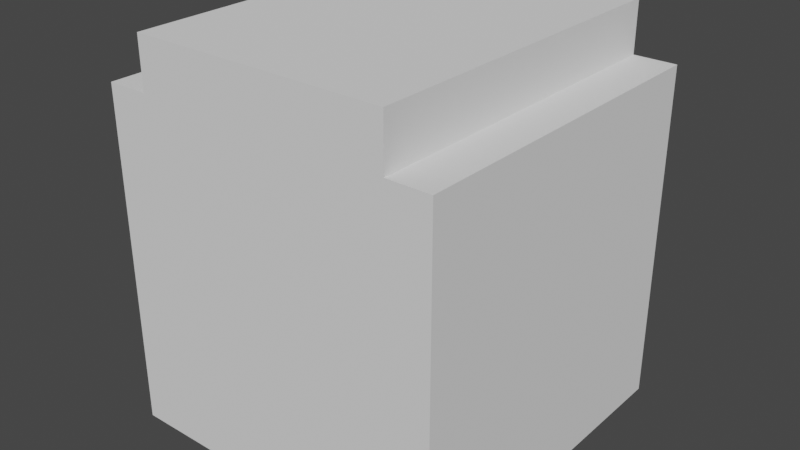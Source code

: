 # Source: pakaman_wall_flat.blend  (saved by Blender 2.80.75; exported with 4.5.12 LTS)
import bpy
from mathutils import Matrix  # noqa: F401  (used for matrix-valued properties, if any)

bpy.ops.wm.read_factory_settings(use_empty=True)
scene = bpy.context.scene
scene.name = 'Scene'

# ---- collections
col_collection = bpy.data.collections.new('Collection'); scene.collection.children.link(col_collection)

# ---- world
world_world = bpy.data.worlds.new('World'); scene.world = world_world
world_world.use_nodes = True; world_world.node_tree.nodes.clear()
_N = world_world.node_tree.nodes; _L = world_world.node_tree.links
n0 = _N.new('ShaderNodeOutputWorld'); n0.name = 'World Output'; n0.location = (300, 300)
n1 = _N.new('ShaderNodeBackground'); n1.name = 'Background'; n1.location = (10, 300)
n1.inputs[0].default_value = (0.05088, 0.05088, 0.05088, 1.0)
_L.new(n1.outputs[0], n0.inputs[0])
n0.is_active_output = True
world_world.color = (0.05088, 0.05088, 0.05088)
world_world.use_sun_shadow = False
world_world.sun_shadow_jitter_overblur = 0.0

# ---- meshes
me_plane = bpy.data.meshes.new('Plane')
me_plane.from_pydata([(-1.0, 0.25, 1.0), (-1.0, -0.25, 1.0), (-1.0, 0.5, 1.0), (-1.0, 0.75, 1.0), (0.5, -0.75, 2.3), (-1.0, 0.0, 1.0), (0.75, 1.0, 2.0), (-1.0, 0.75, 0.0), (-1.0, 0.5, 0.0), (-1.0, 0.25, 0.0), (-1.0, 0.0, 0.0), (-1.0, -0.25, 0.0), (-1.0, -0.5, 0.0), (-1.0, -0.75, 0.0), (1.0, -0.75, 0.0), (1.0, -0.5, 0.0), (1.0, -0.25, 0.0), (1.0, 0.0, 0.0), (1.0, 0.25, 0.0), (1.0, 0.5, 0.0), (1.0, 0.75, 0.0), (1.0, 1.0, 2.0), (-1.0, 0.5, 2.0), (-1.0, 0.25, 2.0), (-1.0, 0.0, 2.0), (-1.0, -0.25, 2.0), (-1.0, -0.5, 2.0), (-1.0, 1.0, 2.0), (0.75, -0.75, 2.0), (1.0, -0.5, 2.0), (1.0, -0.25, 2.0), (1.0, 0.0, 2.0), (1.0, 0.25, 2.0), (1.0, 0.5, 2.0), (1.0, -1.0, 1.746), (-0.75, -1.0, 0.0), (-0.5, -1.0, 0.0), (-0.25, -1.0, 0.0), (0.0, -1.0, 0.0), (0.25, -1.0, 0.0), (0.5, -1.0, 0.0), (0.75, -1.0, 0.0), (0.75, 1.0, 0.0), (0.5, 1.0, 0.0), (0.25, 1.0, 0.0), (0.0, 1.0, 0.0), (-0.25, 1.0, 0.0), (-0.5, 1.0, 0.0), (-0.75, 1.0, 0.0), (-0.75, 1.0, 2.0), (-0.5, -1.0, 2.0), (-0.25, -1.0, 2.0), (0.0, -1.0, 2.0), (0.25, -1.0, 2.0), (0.5, -1.0, 2.0), (1.0, -0.75, 1.746), (1.0, -0.75, 2.0), (0.5, 1.0, 2.0), (0.25, 1.0, 2.0), (0.0, 1.0, 2.0), (-0.25, 1.0, 2.0), (-0.5, 1.0, 2.0), (1.0, 1.0, 1.746), (-1.0, 1.0, 1.746), (-1.0, -0.75, 2.0), (-1.0, -0.75, 1.746), (-0.75, -0.75, 2.3), (-0.75, -0.75, 2.0), (-0.5, -0.75, 2.3), (-0.75, 1.0, 2.3), (0.75, -0.5, 2.0), (0.75, 1.0, 2.3), (-1.0, -1.0, 0.0), (-0.75, -0.5, 2.0), (0.75, -0.25, 2.0), (-0.75, -0.25, 2.0), (0.75, 0.0, 2.0), (-0.75, 0.0, 2.0), (0.75, 0.25, 2.0), (-0.75, 0.25, 2.0), (0.75, 0.5, 2.0), (-1.0, -1.0, 1.746), (-0.75, -1.0, 2.3), (-0.75, 0.5, 2.0), (-0.5, -1.0, 2.3), (0.25, 1.0, 2.3), (0.0, 1.0, 2.3), (-0.25, 1.0, 2.3), (1.0, 0.75, 1.0), (1.0, 1.0, 1.0), (0.5, -1.0, 2.3), (-0.75, -0.75, 0.0), (-0.5, -0.75, 0.0), (-0.25, -0.75, 0.0), (0.0, -0.75, 0.0), (0.25, -0.75, 0.0), (0.5, -0.75, 0.0), (0.75, -0.75, 0.0), (-0.75, -0.5, 0.0), (-0.5, -0.5, 0.0), (-0.25, -0.5, 0.0), (0.0, -0.5, 0.0), (0.25, -0.5, 0.0), (0.5, -0.5, 0.0), (0.75, -0.5, 0.0), (-0.75, -0.25, 0.0), (-0.5, -0.25, 0.0), (-0.25, -0.25, 0.0), (0.0, -0.25, 0.0), (0.25, -0.25, 0.0), (0.5, -0.25, 0.0), (0.75, -0.25, 0.0), (-0.75, 0.0, 0.0), (-0.5, 0.0, 0.0), (-0.25, 0.0, 0.0), (0.0, 0.0, 0.0), (0.25, 0.0, 0.0), (0.5, 0.0, 0.0), (0.75, 0.0, 0.0), (-0.75, 0.25, 0.0), (-0.5, 0.25, 0.0), (-0.25, 0.25, 0.0), (0.0, 0.25, 0.0), (0.25, 0.25, 0.0), (0.5, 0.25, 0.0), (0.75, 0.25, 0.0), (-0.75, 0.5, 0.0), (-0.5, 0.5, 0.0), (-0.25, 0.5, 0.0), (0.0, 0.5, 0.0), (0.25, 0.5, 0.0), (0.5, 0.5, 0.0), (0.75, 0.5, 0.0), (-0.75, 0.75, 0.0), (-0.5, 0.75, 0.0), (-0.25, 0.75, 0.0), (0.0, 0.75, 0.0), (0.25, 0.75, 0.0), (0.5, 0.75, 0.0), (0.75, 0.75, 0.0), (-1.0, -0.5, 1.0), (-1.0, -0.75, 1.0), (1.0, -0.75, 1.0), (1.0, -0.5, 1.0), (1.0, -0.25, 1.0), (1.0, 0.0, 1.0), (1.0, 0.25, 1.0), (1.0, 0.5, 1.0), (1.0, 0.75, 1.0), (0.75, -1.0, 2.3), (-0.75, -1.0, 1.0), (-0.5, -1.0, 1.0), (-0.25, -1.0, 1.0), (0.0, -1.0, 1.0), (0.25, -1.0, 1.0), (0.5, -1.0, 1.0), (0.75, -1.0, 1.0), (0.75, 1.0, 1.0), (0.5, 1.0, 1.0), (0.25, 1.0, 1.0), (0.0, 1.0, 1.0), (-0.25, 1.0, 1.0), (-0.5, 1.0, 1.0), (-0.75, 1.0, 1.0), (0.5, -0.75, 2.3), (0.25, -0.75, 2.3), (0.0, -0.75, 2.3), (-0.25, -0.75, 2.3), (-0.5, -0.75, 2.3), (0.75, -0.5, 2.3), (0.5, -0.5, 2.3), (0.25, -0.5, 2.3), (0.0, -0.5, 2.3), (-0.25, -0.5, 2.3), (-0.5, -0.5, 2.3), (-0.75, -0.5, 2.3), (0.75, -0.25, 2.3), (0.5, -0.25, 2.3), (0.25, -0.25, 2.3), (0.0, -0.25, 2.3), (-0.25, -0.25, 2.3), (-0.5, -0.25, 2.3), (-0.75, -0.25, 2.3), (0.75, 0.0, 2.3), (0.5, 0.0, 2.3), (0.25, 0.0, 2.3), (0.0, 0.0, 2.3), (-0.25, 0.0, 2.3), (-0.5, 0.0, 2.3), (-0.75, 0.0, 2.3), (0.75, 0.25, 2.3), (0.5, 0.25, 2.3), (0.25, 0.25, 2.3), (0.0, 0.25, 2.3), (-0.25, 0.25, 2.3), (-0.5, 0.25, 2.3), (-0.75, 0.25, 2.3), (0.75, 0.5, 2.3), (0.5, 0.5, 2.3), (0.25, 0.5, 2.3), (0.0, 0.5, 2.3), (-0.25, 0.5, 2.3), (-0.5, 0.5, 2.3), (-0.75, 0.5, 2.3), (0.5, 0.75, 2.3), (0.25, 0.75, 2.3), (0.0, 0.75, 2.3), (-0.25, 0.75, 2.3), (-0.5, 0.75, 2.3), (-0.75, -1.0, 2.0), (0.75, -0.75, 2.3), (-0.5, 1.0, 2.3), (-1.0, 0.75, 1.746), (-1.0, 0.5, 1.746), (-1.0, 0.25, 1.746), (-1.0, 0.0, 1.746), (-1.0, -0.25, 1.746), (-1.0, -0.5, 1.746), (-1.0, -0.75, 1.746), (1.0, -0.75, 1.746), (1.0, -0.5, 1.746), (1.0, -0.25, 1.746), (1.0, 0.0, 1.746), (1.0, 0.25, 1.746), (1.0, 0.5, 1.746), (1.0, 0.75, 1.746), (0.75, -1.0, 2.0), (-0.75, -1.0, 1.746), (-0.5, -1.0, 1.746), (-0.25, -1.0, 1.746), (0.0, -1.0, 1.746), (0.25, -1.0, 1.746), (0.5, -1.0, 1.746), (0.75, -1.0, 1.746), (0.75, 1.0, 1.746), (0.5, 1.0, 1.746), (0.25, 1.0, 1.746), (0.0, 1.0, 1.746), (-0.25, 1.0, 1.746), (-0.5, 1.0, 1.746), (-0.75, 1.0, 1.746), (0.5, 1.0, 2.3), (1.0, -1.0, 2.0), (-1.0, -1.0, 2.0), (-0.75, -1.0, 0.0), (-1.0, -0.75, 1.0), (-1.0, -1.0, 1.0), (1.0, -1.0, 0.0), (1.0, -0.75, 0.0), (1.0, -1.0, 1.0), (1.0, -0.75, 1.0), (1.0, 1.0, 0.0), (0.75, 1.0, 0.0), (-1.0, 1.0, 0.0), (-0.75, 1.0, 0.0), (-1.0, 0.75, 2.0), (-1.0, 0.75, 1.746), (-0.5, 0.75, 2.3), (-0.75, 0.75, 2.3), (-0.75, 0.75, 2.0), (1.0, 0.75, 1.746), (1.0, 0.75, 2.0), (0.75, 0.75, 2.0), (0.75, 0.75, 2.3), (0.5, 0.75, 2.3), (-1.0, 0.75, 1.0), (-1.0, 1.0, 1.0), (-0.25, 0.75, 2.3), (0.0, 0.75, 2.3), (0.25, 0.75, 2.3), (-0.25, -1.0, 2.3), (0.0, -1.0, 2.3), (0.25, -1.0, 2.3), (-0.25, -0.75, 2.3), (0.0, -0.75, 2.3), (0.25, -0.75, 2.3)], [], [(46, 47, 162, 161), (213, 214, 23, 22), (214, 215, 24, 23), (215, 216, 25, 24), (216, 217, 26, 25), (43, 44, 159, 158), (220, 221, 30, 29), (221, 222, 31, 30), (222, 223, 32, 31), (223, 224, 33, 32), (44, 45, 160, 159), (70, 29, 30, 74), (74, 30, 31, 76), (76, 31, 32, 78), (78, 32, 33, 80), (42, 43, 158, 157), (97, 104, 15, 14), (104, 111, 16, 15), (111, 118, 17, 16), (118, 125, 18, 17), (125, 132, 19, 18), (132, 139, 20, 19), (8, 7, 133, 126), (126, 133, 134, 127), (127, 134, 135, 128), (128, 135, 136, 129), (129, 136, 137, 130), (130, 137, 138, 131), (131, 138, 139, 132), (9, 8, 126, 119), (119, 126, 127, 120), (120, 127, 128, 121), (121, 128, 129, 122), (122, 129, 130, 123), (123, 130, 131, 124), (124, 131, 132, 125), (10, 9, 119, 112), (112, 119, 120, 113), (113, 120, 121, 114), (114, 121, 122, 115), (115, 122, 123, 116), (116, 123, 124, 117), (117, 124, 125, 118), (11, 10, 112, 105), (105, 112, 113, 106), (106, 113, 114, 107), (107, 114, 115, 108), (108, 115, 116, 109), (109, 116, 117, 110), (110, 117, 118, 111), (12, 11, 105, 98), (98, 105, 106, 99), (99, 106, 107, 100), (100, 107, 108, 101), (101, 108, 109, 102), (102, 109, 110, 103), (103, 110, 111, 104), (13, 12, 98, 91), (91, 98, 99, 92), (92, 99, 100, 93), (93, 100, 101, 94), (94, 101, 102, 95), (95, 102, 103, 96), (96, 103, 104, 97), (45, 46, 161, 160), (35, 91, 92, 36), (36, 92, 93, 37), (37, 93, 94, 38), (38, 94, 95, 39), (39, 95, 96, 40), (40, 96, 97, 41), (23, 79, 83, 22), (76, 78, 190, 183), (73, 26, 64, 67), (24, 77, 79, 23), (246, 81, 65, 245), (29, 70, 28, 56), (74, 76, 183, 176), (70, 74, 176, 169), (174, 175, 66, 68), (88, 20, 251, 89), (25, 75, 77, 24), (175, 73, 67, 66), (42, 157, 89, 251), (6, 21, 62, 234), (220, 29, 56, 55), (26, 73, 75, 25), (241, 71, 6, 57), (70, 169, 210, 28), (83, 79, 196, 203), (79, 77, 189, 196), (13, 91, 244, 72), (77, 75, 182, 189), (26, 217, 65, 64), (75, 73, 175, 182), (78, 80, 197, 190), (47, 48, 163, 162), (228, 229, 51, 50), (229, 230, 52, 51), (230, 231, 53, 52), (231, 232, 54, 53), (235, 236, 58, 57), (236, 237, 59, 58), (237, 238, 60, 59), (238, 239, 61, 60), (169, 170, 4, 210), (255, 259, 49, 27), (261, 260, 62, 21), (260, 88, 89, 62), (234, 62, 89, 157), (6, 234, 235, 57), (69, 211, 61, 49), (256, 255, 27, 63), (262, 261, 21, 6), (133, 48, 47, 134), (134, 47, 46, 135), (135, 46, 45, 136), (136, 45, 44, 137), (137, 44, 43, 138), (138, 43, 42, 139), (40, 41, 156, 155), (39, 40, 155, 154), (38, 39, 154, 153), (37, 38, 153, 152), (36, 37, 152, 151), (35, 36, 151, 150), (19, 20, 148, 147), (18, 19, 147, 146), (17, 18, 146, 145), (16, 17, 145, 144), (15, 16, 144, 143), (14, 15, 143, 142), (12, 13, 141, 140), (11, 12, 140, 1), (10, 11, 1, 5), (9, 10, 5, 0), (8, 9, 0, 2), (7, 8, 2, 3), (258, 257, 211, 69), (263, 262, 6, 71), (264, 263, 71, 241), (202, 201, 207, 208), (201, 200, 206, 207), (200, 199, 205, 206), (199, 198, 204, 205), (196, 195, 202, 203), (195, 194, 201, 202), (194, 193, 200, 201), (193, 192, 199, 200), (192, 191, 198, 199), (191, 190, 197, 198), (189, 188, 195, 196), (188, 187, 194, 195), (187, 186, 193, 194), (186, 185, 192, 193), (185, 184, 191, 192), (184, 183, 190, 191), (182, 181, 188, 189), (181, 180, 187, 188), (180, 179, 186, 187), (179, 178, 185, 186), (178, 177, 184, 185), (177, 176, 183, 184), (175, 174, 181, 182), (174, 173, 180, 181), (173, 172, 179, 180), (172, 171, 178, 179), (171, 170, 177, 178), (170, 169, 176, 177), (168, 167, 173, 174), (167, 166, 172, 173), (166, 165, 171, 172), (165, 164, 170, 171), (259, 258, 69, 49), (67, 64, 243, 209), (56, 28, 226, 242), (55, 56, 242, 34), (162, 163, 240, 239), (161, 162, 239, 238), (160, 161, 238, 237), (159, 160, 237, 236), (158, 159, 236, 235), (157, 158, 235, 234), (155, 156, 233, 232), (154, 155, 232, 231), (153, 154, 231, 230), (152, 153, 230, 229), (151, 152, 229, 228), (150, 151, 228, 227), (147, 148, 225, 224), (146, 147, 224, 223), (145, 146, 223, 222), (144, 145, 222, 221), (143, 144, 221, 220), (142, 143, 220, 219), (140, 141, 218, 217), (1, 140, 217, 216), (5, 1, 216, 215), (0, 5, 215, 214), (2, 0, 214, 213), (3, 2, 213, 212), (68, 66, 82, 84), (66, 67, 209, 82), (64, 65, 81, 243), (28, 210, 149, 226), (210, 4, 90, 149), (72, 246, 245, 13), (150, 246, 72, 35), (227, 81, 246, 150), (243, 81, 227, 209), (228, 50, 209, 227), (82, 209, 50, 84), (41, 97, 248, 247), (249, 247, 248, 250), (34, 249, 250, 55), (41, 247, 249, 156), (156, 249, 34, 233), (242, 226, 233, 34), (232, 233, 226, 54), (149, 90, 54, 226), (20, 139, 252, 251), (133, 7, 253, 254), (83, 203, 258, 259), (203, 202, 257, 258), (213, 22, 255, 256), (22, 83, 259, 255), (198, 197, 263, 264), (197, 80, 262, 263), (80, 33, 261, 262), (33, 224, 260, 261), (265, 256, 63, 266), (7, 265, 266, 253), (163, 48, 253, 266), (240, 163, 266, 63), (27, 49, 240, 63), (239, 240, 49, 61), (269, 264, 241, 85), (257, 267, 87, 211), (267, 268, 86, 87), (268, 269, 85, 86), (60, 61, 211, 87), (59, 60, 87, 86), (58, 59, 86, 85), (57, 58, 85, 241), (272, 90, 4, 275), (84, 270, 273, 68), (270, 271, 274, 273), (271, 272, 275, 274), (54, 90, 272, 53), (53, 272, 271, 52), (52, 271, 270, 51), (51, 270, 84, 50)])
_uv = me_plane.uv_layers.new(name='UVMap')
_uv.uv.foreach_set('vector', [0.375, 1.0, 0.25, 1.0, 0.25, 1.0, 0.375, 1.0, 0.0, 0.75, 0.0, 0.625, 0.0, 0.625, 0.0, 0.75, 0.0, 0.625, 0.0, 0.5, 0.0, 0.5, 0.0, 0.625, 0.0, 0.5, 0.0, 0.375, 0.0, 0.375, 0.0, 0.5, 0.0, 0.375, 0.0, 0.25, 0.0, 0.25, 0.0, 0.375, 0.75, 1.0, 0.625, 1.0, 0.625, 1.0, 0.75, 1.0, 1.0, 0.25, 1.0, 0.375, 1.0, 0.375, 1.0, 0.25, 1.0, 0.375, 1.0, 0.5, 1.0, 0.5, 1.0, 0.375, 1.0, 0.5, 1.0, 0.625, 1.0, 0.625, 1.0, 0.5, 1.0, 0.625, 1.0, 0.75, 1.0, 0.75, 1.0, 0.625, 0.625, 1.0, 0.5, 1.0, 0.5, 1.0, 0.625, 1.0, 0.875, 0.25, 1.0, 0.25, 1.0, 0.375, 0.875, 0.375, 0.875, 0.375, 1.0, 0.375, 1.0, 0.5, 0.875, 0.5, 0.875, 0.5, 1.0, 0.5, 1.0, 0.625, 0.875, 0.625, 0.875, 0.625, 1.0, 0.625, 1.0, 0.75, 0.875, 0.75, 0.875, 1.0, 0.75, 1.0, 0.75, 1.0, 0.875, 1.0, 0.875, 0.125, 0.875, 0.25, 1.0, 0.25, 1.0, 0.125, 0.875, 0.25, 0.875, 0.375, 1.0, 0.375, 1.0, 0.25, 0.875, 0.375, 0.875, 0.5, 1.0, 0.5, 1.0, 0.375, 0.875, 0.5, 0.875, 0.625, 1.0, 0.625, 1.0, 0.5, 0.875, 0.625, 0.875, 0.75, 1.0, 0.75, 1.0, 0.625, 0.875, 0.75, 0.875, 0.875, 1.0, 0.875, 1.0, 0.75, 0.0, 0.75, 0.0, 0.875, 0.125, 0.875, 0.125, 0.75, 0.125, 0.75, 0.125, 0.875, 0.25, 0.875, 0.25, 0.75, 0.25, 0.75, 0.25, 0.875, 0.375, 0.875, 0.375, 0.75, 0.375, 0.75, 0.375, 0.875, 0.5, 0.875, 0.5, 0.75, 0.5, 0.75, 0.5, 0.875, 0.625, 0.875, 0.625, 0.75, 0.625, 0.75, 0.625, 0.875, 0.75, 0.875, 0.75, 0.75, 0.75, 0.75, 0.75, 0.875, 0.875, 0.875, 0.875, 0.75, 0.0, 0.625, 0.0, 0.75, 0.125, 0.75, 0.125, 0.625, 0.125, 0.625, 0.125, 0.75, 0.25, 0.75, 0.25, 0.625, 0.25, 0.625, 0.25, 0.75, 0.375, 0.75, 0.375, 0.625, 0.375, 0.625, 0.375, 0.75, 0.5, 0.75, 0.5, 0.625, 0.5, 0.625, 0.5, 0.75, 0.625, 0.75, 0.625, 0.625, 0.625, 0.625, 0.625, 0.75, 0.75, 0.75, 0.75, 0.625, 0.75, 0.625, 0.75, 0.75, 0.875, 0.75, 0.875, 0.625, 0.0, 0.5, 0.0, 0.625, 0.125, 0.625, 0.125, 0.5, 0.125, 0.5, 0.125, 0.625, 0.25, 0.625, 0.25, 0.5, 0.25, 0.5, 0.25, 0.625, 0.375, 0.625, 0.375, 0.5, 0.375, 0.5, 0.375, 0.625, 0.5, 0.625, 0.5, 0.5, 0.5, 0.5, 0.5, 0.625, 0.625, 0.625, 0.625, 0.5, 0.625, 0.5, 0.625, 0.625, 0.75, 0.625, 0.75, 0.5, 0.75, 0.5, 0.75, 0.625, 0.875, 0.625, 0.875, 0.5, 0.0, 0.375, 0.0, 0.5, 0.125, 0.5, 0.125, 0.375, 0.125, 0.375, 0.125, 0.5, 0.25, 0.5, 0.25, 0.375, 0.25, 0.375, 0.25, 0.5, 0.375, 0.5, 0.375, 0.375, 0.375, 0.375, 0.375, 0.5, 0.5, 0.5, 0.5, 0.375, 0.5, 0.375, 0.5, 0.5, 0.625, 0.5, 0.625, 0.375, 0.625, 0.375, 0.625, 0.5, 0.75, 0.5, 0.75, 0.375, 0.75, 0.375, 0.75, 0.5, 0.875, 0.5, 0.875, 0.375, 0.0, 0.25, 0.0, 0.375, 0.125, 0.375, 0.125, 0.25, 0.125, 0.25, 0.125, 0.375, 0.25, 0.375, 0.25, 0.25, 0.25, 0.25, 0.25, 0.375, 0.375, 0.375, 0.375, 0.25, 0.375, 0.25, 0.375, 0.375, 0.5, 0.375, 0.5, 0.25, 0.5, 0.25, 0.5, 0.375, 0.625, 0.375, 0.625, 0.25, 0.625, 0.25, 0.625, 0.375, 0.75, 0.375, 0.75, 0.25, 0.75, 0.25, 0.75, 0.375, 0.875, 0.375, 0.875, 0.25, 0.0, 0.125, 0.0, 0.25, 0.125, 0.25, 0.125, 0.125, 0.125, 0.125, 0.125, 0.25, 0.25, 0.25, 0.25, 0.125, 0.25, 0.125, 0.25, 0.25, 0.375, 0.25, 0.375, 0.125, 0.375, 0.125, 0.375, 0.25, 0.5, 0.25, 0.5, 0.125, 0.5, 0.125, 0.5, 0.25, 0.625, 0.25, 0.625, 0.125, 0.625, 0.125, 0.625, 0.25, 0.75, 0.25, 0.75, 0.125, 0.75, 0.125, 0.75, 0.25, 0.875, 0.25, 0.875, 0.125, 0.5, 1.0, 0.375, 1.0, 0.375, 1.0, 0.5, 1.0, 0.125, 0.0, 0.125, 0.125, 0.25, 0.125, 0.25, 0.0, 0.25, 0.0, 0.25, 0.125, 0.375, 0.125, 0.375, 0.0, 0.375, 0.0, 0.375, 0.125, 0.5, 0.125, 0.5, 0.0, 0.5, 0.0, 0.5, 0.125, 0.625, 0.125, 0.625, 0.0, 0.625, 0.0, 0.625, 0.125, 0.75, 0.125, 0.75, 0.0, 0.75, 0.0, 0.75, 0.125, 0.875, 0.125, 0.875, 0.0, 0.0, 0.625, 0.125, 0.625, 0.125, 0.75, 0.0, 0.75, 0.875, 0.5, 0.875, 0.625, 0.875, 0.625, 0.875, 0.5, 0.125, 0.25, 0.0, 0.25, 0.0, 0.25, 0.125, 0.25, 0.0, 0.5, 0.125, 0.5, 0.125, 0.625, 0.0, 0.625, 0.0, 0.1812, 0.0, 0.25, 0.0, 0.25, 0.0, 0.1812, 1.0, 0.25, 0.875, 0.25, 0.875, 0.25, 1.0, 0.25, 0.875, 0.375, 0.875, 0.5, 0.875, 0.5, 0.875, 0.375, 0.875, 0.25, 0.875, 0.375, 0.875, 0.375, 0.875, 0.25, 0.25, 0.25, 0.125, 0.25, 0.125, 0.25, 0.25, 0.25, 1.0, 0.8125, 1.0, 0.875, 1.0, 0.875, 1.0, 0.8125, 0.0, 0.375, 0.125, 0.375, 0.125, 0.5, 0.0, 0.5, 0.125, 0.25, 0.125, 0.25, 0.125, 0.25, 0.125, 0.25, 0.875, 1.0, 0.875, 1.0, 1.0, 0.8125, 1.0, 0.875, 0.875, 0.75, 1.0, 0.75, 1.0, 0.75, 0.875, 1.0, 1.0, 0.25, 1.0, 0.25, 1.0, 0.25, 1.0, 0.25, 0.0, 0.25, 0.125, 0.25, 0.125, 0.375, 0.0, 0.375, 0.75, 0.75, 0.875, 0.75, 0.875, 0.75, 0.75, 1.0, 0.875, 0.25, 0.875, 0.25, 0.875, 0.25, 0.875, 0.25, 0.125, 0.75, 0.125, 0.625, 0.125, 0.625, 0.125, 0.75, 0.125, 0.625, 0.125, 0.5, 0.125, 0.5, 0.125, 0.625, 0.0, 0.125, 0.125, 0.125, 0.125, 0.125, 0.0, 0.125, 0.125, 0.5, 0.125, 0.375, 0.125, 0.375, 0.125, 0.5, 0.0, 0.25, 0.0, 0.25, 0.0, 0.25, 0.0, 0.25, 0.125, 0.375, 0.125, 0.25, 0.125, 0.25, 0.125, 0.375, 0.875, 0.625, 0.875, 0.75, 0.875, 0.75, 0.875, 0.625, 0.25, 1.0, 0.125, 1.0, 0.125, 1.0, 0.25, 1.0, 0.25, 0.0, 0.375, 0.0, 0.375, 0.0, 0.25, 0.0, 0.375, 0.0, 0.5, 0.0, 0.5, 0.0, 0.375, 0.0, 0.5, 0.0, 0.625, 0.0, 0.625, 0.0, 0.5, 0.0, 0.625, 0.0, 0.75, 0.0, 0.75, 0.0, 0.625, 0.0, 0.75, 1.0, 0.625, 1.0, 0.625, 1.0, 0.75, 1.0, 0.625, 1.0, 0.5, 1.0, 0.5, 1.0, 0.625, 1.0, 0.5, 1.0, 0.375, 1.0, 0.375, 1.0, 0.5, 1.0, 0.375, 1.0, 0.25, 1.0, 0.25, 1.0, 0.375, 1.0, 0.875, 0.25, 0.75, 0.25, 0.75, 0.25, 0.875, 0.25, 0.0, 0.75, 0.125, 0.75, 0.125, 0.75, 0.0, 0.75, 1.0, 0.75, 1.0, 0.75, 1.0, 0.75, 1.0, 0.75, 1.0, 0.75, 1.0, 0.8125, 1.0, 0.8125, 1.0, 0.75, 0.875, 1.0, 1.0, 0.75, 1.0, 0.8125, 0.875, 1.0, 0.875, 0.75, 0.875, 1.0, 0.75, 1.0, 0.75, 1.0, 0.125, 0.75, 0.25, 0.75, 0.25, 1.0, 0.125, 0.75, 0.0, 0.75, 0.0, 0.75, 0.0, 0.75, 0.0, 0.75, 0.875, 0.75, 1.0, 0.75, 1.0, 0.75, 0.875, 0.75, 0.125, 0.875, 0.125, 1.0, 0.25, 1.0, 0.25, 0.875, 0.25, 0.875, 0.25, 1.0, 0.375, 1.0, 0.375, 0.875, 0.375, 0.875, 0.375, 1.0, 0.5, 1.0, 0.5, 0.875, 0.5, 0.875, 0.5, 1.0, 0.625, 1.0, 0.625, 0.875, 0.625, 0.875, 0.625, 1.0, 0.75, 1.0, 0.75, 0.875, 0.75, 0.875, 0.75, 1.0, 0.875, 1.0, 0.875, 0.875, 0.75, 0.0, 0.875, 0.0, 0.875, 0.0, 0.75, 0.0, 0.625, 0.0, 0.75, 0.0, 0.75, 0.0, 0.625, 0.0, 0.5, 0.0, 0.625, 0.0, 0.625, 0.0, 0.5, 0.0, 0.375, 0.0, 0.5, 0.0, 0.5, 0.0, 0.375, 0.0, 0.25, 0.0, 0.375, 0.0, 0.375, 0.0, 0.25, 0.0, 0.125, 0.0, 0.25, 0.0, 0.25, 0.0, 0.125, 0.0, 1.0, 0.75, 1.0, 0.875, 1.0, 0.875, 1.0, 0.75, 1.0, 0.625, 1.0, 0.75, 1.0, 0.75, 1.0, 0.625, 1.0, 0.5, 1.0, 0.625, 1.0, 0.625, 1.0, 0.5, 1.0, 0.375, 1.0, 0.5, 1.0, 0.5, 1.0, 0.375, 1.0, 0.25, 1.0, 0.375, 1.0, 0.375, 1.0, 0.25, 1.0, 0.125, 1.0, 0.25, 1.0, 0.25, 1.0, 0.125, 0.0, 0.25, 0.0, 0.125, 0.0, 0.125, 0.0, 0.25, 0.0, 0.375, 0.0, 0.25, 0.0, 0.25, 0.0, 0.375, 0.0, 0.5, 0.0, 0.375, 0.0, 0.375, 0.0, 0.5, 0.0, 0.625, 0.0, 0.5, 0.0, 0.5, 0.0, 0.625, 0.0, 0.75, 0.0, 0.625, 0.0, 0.625, 0.0, 0.75, 0.0, 0.875, 0.0, 0.75, 0.0, 0.75, 0.0, 0.875, 0.125, 0.75, 0.25, 0.75, 0.25, 0.75, 0.125, 0.75, 0.875, 0.75, 0.875, 0.75, 0.875, 0.75, 0.875, 0.75, 0.75, 0.75, 0.875, 0.75, 0.875, 0.75, 0.75, 0.75, 0.25, 0.75, 0.375, 0.75, 0.375, 0.875, 0.25, 0.875, 0.375, 0.75, 0.5, 0.75, 0.5, 0.875, 0.375, 0.875, 0.5, 0.75, 0.625, 0.75, 0.625, 0.875, 0.5, 0.875, 0.625, 0.75, 0.75, 0.75, 0.75, 0.875, 0.625, 0.875, 0.125, 0.625, 0.25, 0.625, 0.25, 0.75, 0.125, 0.75, 0.25, 0.625, 0.375, 0.625, 0.375, 0.75, 0.25, 0.75, 0.375, 0.625, 0.5, 0.625, 0.5, 0.75, 0.375, 0.75, 0.5, 0.625, 0.625, 0.625, 0.625, 0.75, 0.5, 0.75, 0.625, 0.625, 0.75, 0.625, 0.75, 0.75, 0.625, 0.75, 0.75, 0.625, 0.875, 0.625, 0.875, 0.75, 0.75, 0.75, 0.125, 0.5, 0.25, 0.5, 0.25, 0.625, 0.125, 0.625, 0.25, 0.5, 0.375, 0.5, 0.375, 0.625, 0.25, 0.625, 0.375, 0.5, 0.5, 0.5, 0.5, 0.625, 0.375, 0.625, 0.5, 0.5, 0.625, 0.5, 0.625, 0.625, 0.5, 0.625, 0.625, 0.5, 0.75, 0.5, 0.75, 0.625, 0.625, 0.625, 0.75, 0.5, 0.875, 0.5, 0.875, 0.625, 0.75, 0.625, 0.125, 0.375, 0.25, 0.375, 0.25, 0.5, 0.125, 0.5, 0.25, 0.375, 0.375, 0.375, 0.375, 0.5, 0.25, 0.5, 0.375, 0.375, 0.5, 0.375, 0.5, 0.5, 0.375, 0.5, 0.5, 0.375, 0.625, 0.375, 0.625, 0.5, 0.5, 0.5, 0.625, 0.375, 0.75, 0.375, 0.75, 0.5, 0.625, 0.5, 0.75, 0.375, 0.875, 0.375, 0.875, 0.5, 0.75, 0.5, 0.125, 0.25, 0.25, 0.25, 0.25, 0.375, 0.125, 0.375, 0.25, 0.25, 0.375, 0.25, 0.375, 0.375, 0.25, 0.375, 0.375, 0.25, 0.5, 0.25, 0.5, 0.375, 0.375, 0.375, 0.5, 0.25, 0.625, 0.25, 0.625, 0.375, 0.5, 0.375, 0.625, 0.25, 0.75, 0.25, 0.75, 0.375, 0.625, 0.375, 0.75, 0.25, 0.875, 0.25, 0.875, 0.375, 0.75, 0.375, 0.25, 0.125, 0.375, 0.125, 0.375, 0.25, 0.25, 0.25, 0.375, 0.125, 0.5, 0.125, 0.5, 0.25, 0.375, 0.25, 0.5, 0.125, 0.625, 0.125, 0.625, 0.25, 0.5, 0.25, 0.625, 0.125, 0.75, 0.125, 0.75, 0.25, 0.625, 0.25, 0.125, 0.75, 0.125, 0.75, 0.125, 0.75, 0.125, 0.75, 0.125, 0.25, 0.0, 0.25, 0.0, 0.25, 0.125, 0.25, 1.0, 0.25, 0.875, 0.25, 0.875, 0.25, 1.0, 0.25, 1.0, 0.25, 1.0, 0.25, 1.0, 0.25, 1.0, 0.25, 0.25, 1.0, 0.125, 1.0, 0.125, 1.0, 0.25, 1.0, 0.375, 1.0, 0.25, 1.0, 0.25, 1.0, 0.375, 1.0, 0.5, 1.0, 0.375, 1.0, 0.375, 1.0, 0.5, 1.0, 0.625, 1.0, 0.5, 1.0, 0.5, 1.0, 0.625, 1.0, 0.75, 1.0, 0.625, 1.0, 0.625, 1.0, 0.75, 1.0, 0.875, 1.0, 0.75, 1.0, 0.75, 1.0, 0.875, 1.0, 0.75, 0.0, 0.875, 0.0, 0.875, 0.0, 0.75, 0.0, 0.625, 0.0, 0.75, 0.0, 0.75, 0.0, 0.625, 0.0, 0.5, 0.0, 0.625, 0.0, 0.625, 0.0, 0.5, 0.0, 0.375, 0.0, 0.5, 0.0, 0.5, 0.0, 0.375, 0.0, 0.25, 0.0, 0.375, 0.0, 0.375, 0.0, 0.25, 0.0, 0.125, 0.0, 0.25, 0.0, 0.25, 0.0, 0.125, 0.0, 1.0, 0.75, 1.0, 0.875, 1.0, 0.875, 1.0, 0.75, 1.0, 0.625, 1.0, 0.75, 1.0, 0.75, 1.0, 0.625, 1.0, 0.5, 1.0, 0.625, 1.0, 0.625, 1.0, 0.5, 1.0, 0.375, 1.0, 0.5, 1.0, 0.5, 1.0, 0.375, 1.0, 0.25, 1.0, 0.375, 1.0, 0.375, 1.0, 0.25, 1.0, 0.125, 1.0, 0.25, 1.0, 0.25, 1.0, 0.125, 0.0, 0.25, 0.0, 0.125, 0.0, 0.125, 0.0, 0.25, 0.0, 0.375, 0.0, 0.25, 0.0, 0.25, 0.0, 0.375, 0.0, 0.5, 0.0, 0.375, 0.0, 0.375, 0.0, 0.5, 0.0, 0.625, 0.0, 0.5, 0.0, 0.5, 0.0, 0.625, 0.0, 0.75, 0.0, 0.625, 0.0, 0.625, 0.0, 0.75, 0.0, 0.875, 0.0, 0.75, 0.0, 0.75, 0.0, 0.875, 0.25, 0.25, 0.125, 0.25, 0.125, 0.25, 0.25, 0.25, 0.125, 0.25, 0.125, 0.25, 0.125, 0.25, 0.125, 0.25, 0.0, 0.25, 0.0, 0.25, 0.0, 0.25, 0.0, 0.25, 0.875, 0.25, 0.875, 0.25, 0.875, 0.25, 0.875, 0.25, 0.875, 0.25, 0.75, 0.25, 0.75, 0.25, 0.875, 0.25, 0.0, 0.125, 0.0, 0.1812, 0.0, 0.1812, 0.0, 0.125, 0.125, 0.0, 0.0, 0.1812, 0.0, 0.125, 0.125, 0.0, 0.125, 0.0, 0.0, 0.25, 0.0, 0.1812, 0.125, 0.0, 0.0, 0.25, 0.0, 0.25, 0.125, 0.0, 0.125, 0.25, 0.25, 0.0, 0.25, 0.0, 0.125, 0.25, 0.125, 0.0, 0.125, 0.25, 0.125, 0.25, 0.25, 0.0, 0.25, 0.25, 0.875, 0.0, 0.875, 0.125, 0.875, 0.125, 0.875, 0.0, 0.9375, 0.125, 0.875, 0.0, 0.875, 0.125, 0.9375, 0.1875, 1.0, 0.25, 0.9375, 0.125, 0.9375, 0.1875, 1.0, 0.25, 0.875, 0.0, 0.875, 0.0, 0.9375, 0.125, 0.875, 0.0, 0.875, 0.0, 0.9375, 0.125, 1.0, 0.25, 0.875, 0.0, 1.0, 0.25, 0.875, 0.25, 0.875, 0.0, 1.0, 0.25, 0.75, 0.0, 0.875, 0.0, 0.875, 0.25, 0.75, 0.0, 0.875, 0.25, 0.75, 0.25, 0.75, 0.0, 0.875, 0.25, 1.0, 0.875, 0.875, 0.875, 0.875, 0.875, 1.0, 0.875, 0.125, 0.875, 0.0, 0.875, 0.0, 0.875, 0.125, 0.875, 0.125, 0.75, 0.125, 0.75, 0.125, 0.75, 0.125, 0.75, 0.125, 0.75, 0.25, 0.75, 0.25, 0.75, 0.125, 0.75, 0.0, 0.75, 0.0, 0.75, 0.0, 0.75, 0.0, 0.75, 0.0, 0.75, 0.125, 0.75, 0.125, 0.75, 0.0, 0.75, 0.75, 0.75, 0.875, 0.75, 0.875, 0.75, 0.75, 0.75, 0.875, 0.75, 0.875, 0.75, 0.875, 0.75, 0.875, 0.75, 0.875, 0.75, 1.0, 0.75, 1.0, 0.75, 0.875, 0.75, 1.0, 0.75, 1.0, 0.75, 1.0, 0.75, 1.0, 0.75, 0.0, 0.8125, 0.0, 0.75, 0.0, 0.75, 0.0, 0.8125, 0.0, 0.875, 0.0, 0.8125, 0.0, 0.8125, 0.0, 0.875, 0.125, 1.0, 0.125, 1.0, 0.0, 0.875, 0.0, 0.8125, 0.125, 1.0, 0.125, 1.0, 0.0, 0.8125, 0.0, 0.75, 0.0, 0.75, 0.125, 0.75, 0.125, 1.0, 0.0, 0.75, 0.25, 1.0, 0.125, 1.0, 0.125, 0.75, 0.25, 1.0, 0.625, 0.75, 0.75, 0.75, 0.75, 0.75, 0.625, 0.75, 0.25, 0.75, 0.375, 0.75, 0.375, 0.75, 0.25, 0.75, 0.375, 0.75, 0.5, 0.75, 0.5, 0.75, 0.375, 0.75, 0.5, 0.75, 0.625, 0.75, 0.625, 0.75, 0.5, 0.75, 0.375, 1.0, 0.25, 1.0, 0.25, 0.75, 0.375, 0.75, 0.5, 1.0, 0.375, 1.0, 0.375, 0.75, 0.5, 0.75, 0.625, 1.0, 0.5, 1.0, 0.5, 0.75, 0.625, 0.75, 0.75, 1.0, 0.625, 1.0, 0.625, 0.75, 0.75, 0.75, 0.625, 0.25, 0.75, 0.25, 0.75, 0.25, 0.625, 0.25, 0.25, 0.25, 0.375, 0.25, 0.375, 0.25, 0.25, 0.25, 0.375, 0.25, 0.5, 0.25, 0.5, 0.25, 0.375, 0.25, 0.5, 0.25, 0.625, 0.25, 0.625, 0.25, 0.5, 0.25, 0.75, 0.0, 0.75, 0.25, 0.625, 0.25, 0.625, 0.0, 0.625, 0.0, 0.625, 0.25, 0.5, 0.25, 0.5, 0.0, 0.5, 0.0, 0.5, 0.25, 0.375, 0.25, 0.375, 0.0, 0.375, 0.0, 0.375, 0.25, 0.25, 0.25, 0.25, 0.0])
me_plane.use_remesh_preserve_volume = False
me_plane.use_remesh_preserve_attributes = False
me_plane.use_mirror_vertex_groups = False
me_plane.update()

# ---- objects
ob_plane = bpy.data.objects.new('Plane', me_plane)

# ---- transforms, parenting, visibility, modifiers, constraints
ob_plane.location = (0.0, 0.0, 0.0)
ob_plane.lineart.crease_threshold = 0.0

# ---- collection membership
col_collection.objects.link(ob_plane)

# ---- scene / render settings (as saved in the file)
scene.frame_start = 1; scene.frame_end = 250; scene.frame_set(1)
scene.render.engine = 'BLENDER_EEVEE_NEXT'
scene.cycles.use_denoising = False
scene.cycles.samples = 128
scene.cycles.sampling_pattern = 'TABULATED_SOBOL'
scene.cycles.use_adaptive_sampling = False
scene.cycles.use_light_tree = False
scene.view_settings.view_transform = 'Filmic'
bpy.context.view_layer.update()

# ---- added for rendering (the .blend has no active camera and no usable light): camera, sun
cam_auto = bpy.data.cameras.new('AutoCamera')
cam_auto.lens = 50.0
cam_auto.sensor_width = 36.0
cam_auto.clip_end = 1000.0
ob_auto_camera = bpy.data.objects.new('AutoCamera', cam_auto)
scene.collection.objects.link(ob_auto_camera)
ob_auto_camera.location = (3.37295, -4.04754, 3.84836)
ob_auto_camera.rotation_euler = (1.09748, -7.21219e-08, 0.694738)
scene.camera = ob_auto_camera
light_auto_sun = bpy.data.lights.new('AutoSun', 'SUN')
light_auto_sun.energy = 3.0
light_auto_sun.angle = 0.0523599
ob_auto_sun = bpy.data.objects.new('AutoSun', light_auto_sun)
scene.collection.objects.link(ob_auto_sun)
ob_auto_sun.rotation_euler = (0.872665, 0.174533, 0.523599)
bpy.context.view_layer.update()
